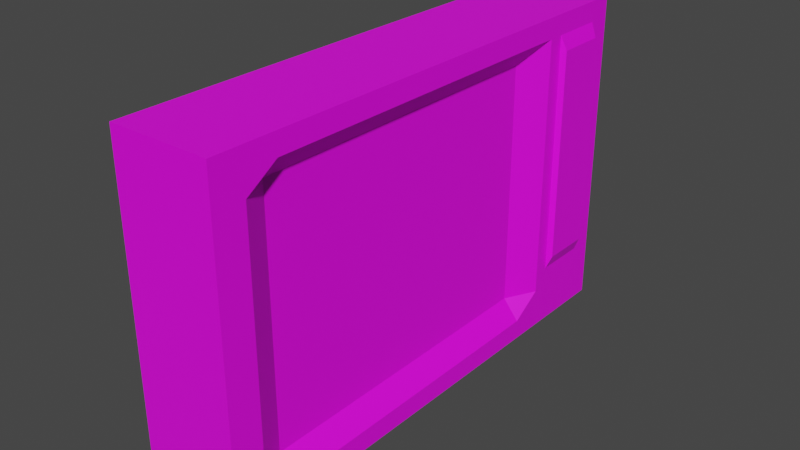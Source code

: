 # Source: tv.blend  (saved by Blender 2.93.21; exported with 4.5.12 LTS)
import bpy
from mathutils import Matrix  # noqa: F401  (used for matrix-valued properties, if any)

bpy.ops.wm.read_factory_settings(use_empty=True)
scene = bpy.context.scene
scene.name = 'Scene'

# ---- collections
col_collection = bpy.data.collections.new('Collection'); scene.collection.children.link(col_collection)

# ---- images (referenced by path relative to the original .blend; pixels are not part of the script)
import os
ASSET_DIR = os.environ.get("B2B_ASSET_DIR", "")  # directory of the original .blend (textures are referenced by path, not embedded)
HERE = os.path.dirname(os.path.abspath(__file__))  # packed textures are extracted next to this script under _unpacked/

def load_image(name, relpath, width, height, colorspace="sRGB"):
    """Load a texture the original file referenced (path relative to the .blend, or extracted next to this script)."""
    p = next((c for c in (os.path.join(HERE, relpath), os.path.join(ASSET_DIR, relpath)) if relpath and os.path.exists(c)), "")
    if p:
        img = bpy.data.images.load(p, check_existing=True)
        img.name = name
    else:  # same state as the original file: an image datablock whose file is absent (Cycles renders it pink)
        img = bpy.data.images.new(name, width, height)
        img.source = "FILE"
        img.filepath = "//" + (relpath or name)
    img.colorspace_settings.name = colorspace
    return img
img_worntv_jpg = load_image('worntv.jpg', 'textures/worntv.jpg', 1024, 1024, 'sRGB')

# ---- materials (node trees are filled in below, after node groups)
mat_material_001 = bpy.data.materials.new('Material.001')
mat_material_001.use_transparent_shadow = False

# ---- material node trees
mat_material_001.use_nodes = True; mat_material_001.node_tree.nodes.clear()
_N = mat_material_001.node_tree.nodes; _L = mat_material_001.node_tree.links
n0 = _N.new('ShaderNodeBsdfPrincipled'); n0.name = 'Principled BSDF'; n0.location = (10, 300)
n0.distribution = 'GGX'
n0.subsurface_method = 'BURLEY'
n0.inputs[3].default_value = 1.45
n0.inputs[27].default_value = (0.0, 0.0, 0.0, 1.0)
n0.inputs[28].default_value = 1.0
n1 = _N.new('ShaderNodeOutputMaterial'); n1.name = 'Material Output'; n1.location = (300, 300)
n2 = _N.new('ShaderNodeTexImage'); n2.name = 'Image Texture'; n2.location = (-688, 192)
n2.image = img_worntv_jpg
_L.new(n0.outputs[0], n1.inputs[0])
_L.new(n2.outputs[0], n0.inputs[0])
n1.is_active_output = True

# ---- world
world_world = bpy.data.worlds.new('World'); scene.world = world_world
world_world.use_nodes = True; world_world.node_tree.nodes.clear()
_N = world_world.node_tree.nodes; _L = world_world.node_tree.links
n0 = _N.new('ShaderNodeOutputWorld'); n0.name = 'World Output'; n0.location = (300, 300)
n1 = _N.new('ShaderNodeBackground'); n1.name = 'Background'; n1.location = (10, 300)
n1.inputs[0].default_value = (0.05088, 0.05088, 0.05088, 1.0)
_L.new(n1.outputs[0], n0.inputs[0])
n0.is_active_output = True
world_world.color = (0.05088, 0.05088, 0.05088)
world_world.use_sun_shadow = False
world_world.sun_shadow_jitter_overblur = 0.0

# ---- meshes
me_cube_001 = bpy.data.meshes.new('Cube.001')
me_cube_001.from_pydata([(0.2548, 1.274, 0.8218), (0.2548, 1.274, -0.8218), (0.2548, -1.274, 0.8218), (0.2548, -1.274, -0.8218), (-0.2548, 1.274, 0.8218), (-0.2548, 1.274, -0.8218), (-0.2548, -1.274, 0.8218), (-0.2548, -1.274, -0.8218), (0.1724, 0.637, -0.6164), (0.1724, 0.637, 0.6164), (0.1724, -0.9555, 0.6164), (0.1724, -0.9555, -0.6164), (0.2548, 1.151, 0.8218), (0.2548, -1.274, 0.7191), (0.2548, 0.637, 0.7191), (0.2548, 1.274, -0.5137), (0.2548, -0.4777, 0.8218), (0.2548, 1.115, -0.4109), (0.2548, 0.637, -0.7191), (0.2548, -1.115, 0.6164), (0.2548, -0.9555, 0.7191), (0.2548, 0.7962, 0.6164), (0.2548, 1.115, 0.6164), (0.2548, 0.8759, 0.7191), (0.2548, 0.7962, -0.6164), (0.2548, 0.8759, -0.5137), (0.2548, -1.115, -0.6164), (0.2548, -0.9555, -0.7191), (0.2548, 1.151, -0.5137), (0.2548, 1.151, 0.7191), (0.2548, 0.7962, 0.7191), (0.2548, -1.115, 0.7191), (0.2548, -0.4777, 0.7191), (0.2548, 0.7962, -0.7191), (0.2548, -1.115, -0.7191), (0.2849, 1.142, -0.3516), (0.2849, 1.142, 0.557), (0.2849, 0.8851, 0.6479), (0.2849, 0.8851, -0.4424), (0.2849, 1.142, -0.4424), (0.2849, 1.142, 0.6479)], [], [(4, 5, 1, 15, 0), (4, 0, 12, 16, 2, 6), (16, 32, 20, 31, 13, 2), (23, 37, 38, 25), (17, 28, 39, 35), (30, 21, 9, 14), (1, 3, 13, 31, 19, 26, 34, 27, 18, 33, 24, 21, 30, 14, 32, 16, 12, 29, 23, 25, 28, 15), (23, 29, 40, 37), (6, 2, 13, 3, 7), (10, 11, 26, 19), (21, 24, 8, 9), (27, 11, 8, 18), (28, 25, 38, 39), (20, 10, 19, 31), (9, 10, 20, 32, 14), (8, 11, 10, 9), (5, 4, 6, 7), (0, 15, 28, 17, 22, 29, 12), (24, 33, 18, 8), (7, 3, 1, 5), (11, 27, 34, 26), (35, 39, 38, 37, 40, 36), (29, 22, 36, 40), (17, 35, 36, 22)])
_uv = me_cube_001.uv_layers.new(name='UVMap')
_uv.uv.foreach_set('vector', [0.375, 0.75, 0.625, 0.75, 0.625, 1.0, 0.5781, 1.0, 0.375, 1.0, 0.375, 0.75, 0.125, 0.75, 0.125, 0.7344, 0.125, 0.5781, 0.125, 0.5, 0.375, 0.5, 0.375, 0.1719, 0.3906, 0.1719, 0.3906, 0.2188, 0.3906, 0.2344, 0.3906, 0.25, 0.375, 0.25, 0.3906, 0.03125, 0.3906, 0.03125, 0.5781, 0.03125, 0.5781, 0.03125, 0.5625, 0.01562, 0.5781, 0.01562, 0.5781, 0.01562, 0.5625, 0.01562, 0.3906, 0.04688, 0.4062, 0.04688, 0.4062, 0.0625, 0.3906, 0.0625, 0.625, 0.0, 0.625, 0.25, 0.3906, 0.25, 0.3906, 0.2344, 0.4062, 0.2344, 0.5938, 0.2344, 0.6094, 0.2344, 0.6094, 0.2188, 0.6094, 0.0625, 0.6094, 0.04688, 0.5938, 0.04688, 0.4062, 0.04688, 0.3906, 0.04688, 0.3906, 0.0625, 0.3906, 0.1719, 0.375, 0.1719, 0.375, 0.01562, 0.3906, 0.01562, 0.3906, 0.03125, 0.5781, 0.03125, 0.5781, 0.01562, 0.5781, 0.0, 0.3906, 0.03125, 0.3906, 0.01562, 0.3906, 0.01562, 0.3906, 0.03125, 0.375, 0.5, 0.375, 0.25, 0.3906, 0.25, 0.625, 0.25, 0.625, 0.5, 0.4062, 0.2188, 0.5938, 0.2188, 0.5938, 0.2344, 0.4062, 0.2344, 0.4062, 0.04688, 0.5938, 0.04688, 0.5938, 0.0625, 0.4062, 0.0625, 0.6094, 0.2188, 0.5938, 0.2188, 0.5938, 0.0625, 0.6094, 0.0625, 0.5781, 0.01562, 0.5781, 0.03125, 0.5781, 0.03125, 0.5781, 0.01562, 0.3906, 0.2188, 0.4062, 0.2188, 0.4062, 0.2344, 0.3906, 0.2344, 0.4062, 0.0625, 0.4062, 0.2188, 0.3906, 0.2188, 0.3906, 0.1719, 0.3906, 0.0625, 0.5938, 0.0625, 0.5938, 0.2188, 0.4062, 0.2188, 0.4062, 0.0625, 0.625, 0.75, 0.375, 0.75, 0.375, 0.5, 0.625, 0.5, 0.375, 0.0, 0.5781, 0.0, 0.5781, 0.01562, 0.5625, 0.01562, 0.4062, 0.01562, 0.3906, 0.01562, 0.375, 0.01562, 0.5938, 0.04688, 0.6094, 0.04688, 0.6094, 0.0625, 0.5938, 0.0625, 0.625, 0.5, 0.875, 0.5, 0.875, 0.75, 0.625, 0.75, 0.5938, 0.2188, 0.6094, 0.2188, 0.6094, 0.2344, 0.5938, 0.2344, 0.5625, 0.01562, 0.5781, 0.01562, 0.5781, 0.03125, 0.3906, 0.03125, 0.3906, 0.01562, 0.4062, 0.01562, 0.3906, 0.01562, 0.4062, 0.01562, 0.4062, 0.01562, 0.3906, 0.01562, 0.5625, 0.01562, 0.5625, 0.01562, 0.4062, 0.01562, 0.4062, 0.01562])
me_cube_001.materials.append(mat_material_001)
me_cube_001.use_remesh_fix_poles = True
me_cube_001.use_remesh_preserve_attributes = False
me_cube_001.use_mirror_vertex_groups = False
me_cube_001.update()

# ---- objects
ob_tv = bpy.data.objects.new('tv', me_cube_001)

# ---- transforms, parenting, visibility, modifiers, constraints
ob_tv.location = (0.0, 0.0, 0.0)
ob_tv.lineart.crease_threshold = 0.0

# ---- collection membership
col_collection.objects.link(ob_tv)

# ---- scene / render settings (as saved in the file)
scene.frame_start = 1; scene.frame_end = 250; scene.frame_set(1)
scene.render.engine = 'BLENDER_EEVEE_NEXT'
scene.cycles.use_denoising = False
scene.cycles.samples = 128
scene.cycles.sampling_pattern = 'TABULATED_SOBOL'
scene.cycles.use_adaptive_sampling = False
scene.cycles.use_light_tree = False
scene.view_settings.view_transform = 'Filmic'
bpy.context.view_layer.update()

# ---- added for rendering (the .blend has no active camera and no usable light): camera, sun
cam_auto = bpy.data.cameras.new('AutoCamera')
cam_auto.lens = 50.0
cam_auto.sensor_width = 36.0
cam_auto.clip_end = 1000.0
ob_auto_camera = bpy.data.objects.new('AutoCamera', cam_auto)
scene.collection.objects.link(ob_auto_camera)
ob_auto_camera.location = (2.86455, -3.41941, 2.27961)
ob_auto_camera.rotation_euler = (1.09748, -7.21219e-08, 0.694738)
scene.camera = ob_auto_camera
light_auto_sun = bpy.data.lights.new('AutoSun', 'SUN')
light_auto_sun.energy = 3.0
light_auto_sun.angle = 0.0523599
ob_auto_sun = bpy.data.objects.new('AutoSun', light_auto_sun)
scene.collection.objects.link(ob_auto_sun)
ob_auto_sun.rotation_euler = (0.872665, 0.174533, 0.523599)
bpy.context.view_layer.update()
